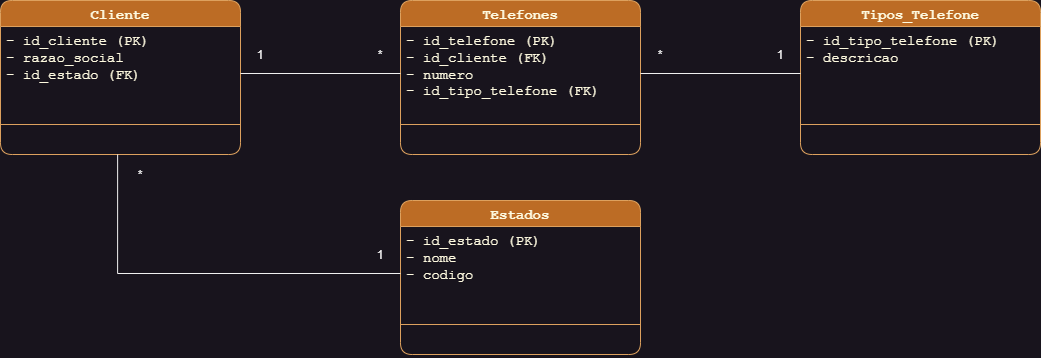

The diagram above was exported from draw.io. Its source (the exported page's mxGraphModel, read from the mxfile embedded in the PNG):
<mxGraphModel dx="1357" dy="870" grid="1" gridSize="10" guides="0" tooltips="1" connect="1" arrows="0" fold="1" page="1" pageScale="1" pageWidth="1169" pageHeight="827" math="0" shadow="0">
  <root>
    <mxCell id="0" />
    <mxCell id="1" parent="0" />
    <mxCell id="0qS0w5K-FYOlyULaYTqL-3" value="Estados" style="swimlane;fontStyle=1;align=center;verticalAlign=top;childLayout=stackLayout;horizontal=1;startSize=26;horizontalStack=0;resizeParent=1;resizeParentMax=0;resizeLast=0;collapsible=1;marginBottom=0;whiteSpace=wrap;html=1;fontFamily=Courier New;fontSize=14;labelBackgroundColor=none;fillColor=#BC6C25;strokeColor=#DDA15E;fontColor=#FEFAE0;rounded=1;" parent="1" vertex="1">
      <mxGeometry x="460" y="240" width="240" height="154" as="geometry">
        <mxRectangle x="490" y="266" width="100" height="30" as="alternateBounds" />
      </mxGeometry>
    </mxCell>
    <mxCell id="0qS0w5K-FYOlyULaYTqL-4" value="- id_&lt;span style=&quot;background-color: initial;&quot;&gt;estado (PK)&lt;/span&gt;&lt;div&gt;- nome&lt;/div&gt;&lt;div&gt;- codigo&lt;/div&gt;" style="text;strokeColor=none;fillColor=none;align=left;verticalAlign=top;spacingLeft=4;spacingRight=4;overflow=hidden;rotatable=0;points=[[0,0.5],[1,0.5]];portConstraint=eastwest;whiteSpace=wrap;html=1;fontFamily=Courier New;fontSize=14;labelBackgroundColor=none;fontColor=#FEFAE0;rounded=1;" parent="0qS0w5K-FYOlyULaYTqL-3" vertex="1">
      <mxGeometry y="26" width="240" height="94" as="geometry" />
    </mxCell>
    <mxCell id="0qS0w5K-FYOlyULaYTqL-5" value="" style="line;strokeWidth=1;fillColor=none;align=left;verticalAlign=middle;spacingTop=-1;spacingLeft=3;spacingRight=3;rotatable=0;labelPosition=right;points=[];portConstraint=eastwest;strokeColor=#DDA15E;fontFamily=Courier New;fontSize=14;labelBackgroundColor=none;fontColor=#FEFAE0;rounded=1;" parent="0qS0w5K-FYOlyULaYTqL-3" vertex="1">
      <mxGeometry y="120" width="240" height="8" as="geometry" />
    </mxCell>
    <mxCell id="0qS0w5K-FYOlyULaYTqL-6" value="&amp;nbsp;" style="text;strokeColor=none;fillColor=none;align=left;verticalAlign=top;spacingLeft=4;spacingRight=4;overflow=hidden;rotatable=0;points=[[0,0.5],[1,0.5]];portConstraint=eastwest;whiteSpace=wrap;html=1;fontFamily=Courier New;fontSize=14;labelBackgroundColor=none;fontColor=#FEFAE0;rounded=1;" parent="0qS0w5K-FYOlyULaYTqL-3" vertex="1">
      <mxGeometry y="128" width="240" height="26" as="geometry" />
    </mxCell>
    <mxCell id="0qS0w5K-FYOlyULaYTqL-7" value="Cliente" style="swimlane;fontStyle=1;align=center;verticalAlign=top;childLayout=stackLayout;horizontal=1;startSize=26;horizontalStack=0;resizeParent=1;resizeParentMax=0;resizeLast=0;collapsible=1;marginBottom=0;whiteSpace=wrap;html=1;fontFamily=Courier New;fontSize=14;labelBackgroundColor=none;fillColor=#BC6C25;strokeColor=#DDA15E;fontColor=#FEFAE0;rounded=1;" parent="1" vertex="1">
      <mxGeometry x="60" y="40" width="240" height="154" as="geometry">
        <mxRectangle x="200" y="330" width="100" height="30" as="alternateBounds" />
      </mxGeometry>
    </mxCell>
    <mxCell id="0qS0w5K-FYOlyULaYTqL-8" value="&lt;div style=&quot;font-size: 14px;&quot;&gt;- id_&lt;span style=&quot;background-color: initial;&quot;&gt;cliente (PK)&lt;/span&gt;&lt;/div&gt;&lt;div&gt;- razao_social&lt;/div&gt;&lt;div&gt;-&amp;nbsp;&lt;span style=&quot;background-color: initial;&quot;&gt;id_&lt;/span&gt;&lt;span style=&quot;background-color: initial;&quot;&gt;estado (FK)&lt;/span&gt;&lt;/div&gt;" style="text;strokeColor=none;fillColor=none;align=left;verticalAlign=top;spacingLeft=4;spacingRight=4;overflow=hidden;rotatable=0;points=[[0,0.5],[1,0.5]];portConstraint=eastwest;whiteSpace=wrap;html=1;fontFamily=Courier New;fontSize=14;labelBackgroundColor=none;fontColor=#FEFAE0;rounded=1;" parent="0qS0w5K-FYOlyULaYTqL-7" vertex="1">
      <mxGeometry y="26" width="240" height="94" as="geometry" />
    </mxCell>
    <mxCell id="0qS0w5K-FYOlyULaYTqL-9" value="" style="line;strokeWidth=1;fillColor=none;align=left;verticalAlign=middle;spacingTop=-1;spacingLeft=3;spacingRight=3;rotatable=0;labelPosition=right;points=[];portConstraint=eastwest;strokeColor=#DDA15E;fontFamily=Courier New;fontSize=14;labelBackgroundColor=none;fontColor=#FEFAE0;rounded=1;" parent="0qS0w5K-FYOlyULaYTqL-7" vertex="1">
      <mxGeometry y="120" width="240" height="8" as="geometry" />
    </mxCell>
    <mxCell id="0qS0w5K-FYOlyULaYTqL-10" value="&amp;nbsp;" style="text;strokeColor=none;fillColor=none;align=left;verticalAlign=top;spacingLeft=4;spacingRight=4;overflow=hidden;rotatable=0;points=[[0,0.5],[1,0.5]];portConstraint=eastwest;whiteSpace=wrap;html=1;fontFamily=Courier New;fontSize=14;labelBackgroundColor=none;fontColor=#FEFAE0;rounded=1;" parent="0qS0w5K-FYOlyULaYTqL-7" vertex="1">
      <mxGeometry y="128" width="240" height="26" as="geometry" />
    </mxCell>
    <mxCell id="0qS0w5K-FYOlyULaYTqL-11" value="Tipos_Telefone" style="swimlane;fontStyle=1;align=center;verticalAlign=top;childLayout=stackLayout;horizontal=1;startSize=26;horizontalStack=0;resizeParent=1;resizeParentMax=0;resizeLast=0;collapsible=1;marginBottom=0;whiteSpace=wrap;html=1;fontFamily=Courier New;fontSize=14;labelBackgroundColor=none;fillColor=#BC6C25;strokeColor=#DDA15E;fontColor=#FEFAE0;rounded=1;" parent="1" vertex="1">
      <mxGeometry x="860" y="40" width="240" height="154" as="geometry" />
    </mxCell>
    <mxCell id="0qS0w5K-FYOlyULaYTqL-12" value="&lt;div style=&quot;font-size: 14px;&quot;&gt;-&amp;nbsp;&lt;span style=&quot;background-color: initial;&quot;&gt;id_&lt;/span&gt;&lt;span style=&quot;background-color: initial;&quot;&gt;tipo_telefone (PK)&lt;/span&gt;&lt;/div&gt;&lt;div&gt;- descricao&lt;/div&gt;" style="text;strokeColor=none;fillColor=none;align=left;verticalAlign=top;spacingLeft=4;spacingRight=4;overflow=hidden;rotatable=0;points=[[0,0.5],[1,0.5]];portConstraint=eastwest;whiteSpace=wrap;html=1;fontFamily=Courier New;fontSize=14;labelBackgroundColor=none;fontColor=#FEFAE0;rounded=1;" parent="0qS0w5K-FYOlyULaYTqL-11" vertex="1">
      <mxGeometry y="26" width="240" height="94" as="geometry" />
    </mxCell>
    <mxCell id="0qS0w5K-FYOlyULaYTqL-13" value="" style="line;strokeWidth=1;fillColor=none;align=left;verticalAlign=middle;spacingTop=-1;spacingLeft=3;spacingRight=3;rotatable=0;labelPosition=right;points=[];portConstraint=eastwest;strokeColor=#DDA15E;fontFamily=Courier New;fontSize=14;labelBackgroundColor=none;fontColor=#FEFAE0;rounded=1;" parent="0qS0w5K-FYOlyULaYTqL-11" vertex="1">
      <mxGeometry y="120" width="240" height="8" as="geometry" />
    </mxCell>
    <mxCell id="0qS0w5K-FYOlyULaYTqL-14" value="&amp;nbsp;" style="text;strokeColor=none;fillColor=none;align=left;verticalAlign=top;spacingLeft=4;spacingRight=4;overflow=hidden;rotatable=0;points=[[0,0.5],[1,0.5]];portConstraint=eastwest;whiteSpace=wrap;html=1;fontFamily=Courier New;fontSize=14;labelBackgroundColor=none;fontColor=#FEFAE0;rounded=1;" parent="0qS0w5K-FYOlyULaYTqL-11" vertex="1">
      <mxGeometry y="128" width="240" height="26" as="geometry" />
    </mxCell>
    <mxCell id="6dHkGHp3Yc6yCjyb_yU--1" value="Telefones" style="swimlane;fontStyle=1;align=center;verticalAlign=top;childLayout=stackLayout;horizontal=1;startSize=26;horizontalStack=0;resizeParent=1;resizeParentMax=0;resizeLast=0;collapsible=1;marginBottom=0;whiteSpace=wrap;html=1;fontFamily=Courier New;fontSize=14;labelBackgroundColor=none;fillColor=#BC6C25;strokeColor=#DDA15E;fontColor=#FEFAE0;rounded=1;" parent="1" vertex="1">
      <mxGeometry x="460" y="40" width="240" height="154" as="geometry" />
    </mxCell>
    <mxCell id="6dHkGHp3Yc6yCjyb_yU--2" value="&lt;div style=&quot;font-size: 14px;&quot;&gt;-&amp;nbsp;&lt;span style=&quot;background-color: initial;&quot;&gt;id_&lt;/span&gt;&lt;span style=&quot;background-color: initial;&quot;&gt;telefone (PK)&lt;/span&gt;&lt;/div&gt;&lt;div&gt;-&amp;nbsp;&lt;span style=&quot;background-color: initial;&quot;&gt;id_&lt;/span&gt;&lt;span style=&quot;background-color: initial;&quot;&gt;cliente (FK)&lt;/span&gt;&lt;/div&gt;&lt;div&gt;- numero&lt;/div&gt;&lt;div&gt;-&amp;nbsp;&lt;span style=&quot;background-color: initial;&quot;&gt;id_&lt;/span&gt;&lt;span style=&quot;background-color: initial;&quot;&gt;tipo_telefone (FK)&lt;/span&gt;&lt;/div&gt;" style="text;strokeColor=none;fillColor=none;align=left;verticalAlign=top;spacingLeft=4;spacingRight=4;overflow=hidden;rotatable=0;points=[[0,0.5],[1,0.5]];portConstraint=eastwest;whiteSpace=wrap;html=1;fontFamily=Courier New;fontSize=14;labelBackgroundColor=none;fontColor=#FEFAE0;rounded=1;" parent="6dHkGHp3Yc6yCjyb_yU--1" vertex="1">
      <mxGeometry y="26" width="240" height="94" as="geometry" />
    </mxCell>
    <mxCell id="6dHkGHp3Yc6yCjyb_yU--3" value="" style="line;strokeWidth=1;fillColor=none;align=left;verticalAlign=middle;spacingTop=-1;spacingLeft=3;spacingRight=3;rotatable=0;labelPosition=right;points=[];portConstraint=eastwest;strokeColor=#DDA15E;fontFamily=Courier New;fontSize=14;labelBackgroundColor=none;fontColor=#FEFAE0;rounded=1;" parent="6dHkGHp3Yc6yCjyb_yU--1" vertex="1">
      <mxGeometry y="120" width="240" height="8" as="geometry" />
    </mxCell>
    <mxCell id="6dHkGHp3Yc6yCjyb_yU--4" value="&amp;nbsp;" style="text;strokeColor=none;fillColor=none;align=left;verticalAlign=top;spacingLeft=4;spacingRight=4;overflow=hidden;rotatable=0;points=[[0,0.5],[1,0.5]];portConstraint=eastwest;whiteSpace=wrap;html=1;fontFamily=Courier New;fontSize=14;labelBackgroundColor=none;fontColor=#FEFAE0;rounded=1;" parent="6dHkGHp3Yc6yCjyb_yU--1" vertex="1">
      <mxGeometry y="128" width="240" height="26" as="geometry" />
    </mxCell>
    <mxCell id="CMBCLn2DkkUVKULzJzzz-3" value="1" style="text;html=1;align=center;verticalAlign=middle;whiteSpace=wrap;rounded=0;" vertex="1" parent="1">
      <mxGeometry x="290" y="80" width="60" height="30" as="geometry" />
    </mxCell>
    <mxCell id="CMBCLn2DkkUVKULzJzzz-4" value="*" style="text;html=1;align=center;verticalAlign=middle;whiteSpace=wrap;rounded=0;" vertex="1" parent="1">
      <mxGeometry x="410" y="80" width="60" height="30" as="geometry" />
    </mxCell>
    <mxCell id="CMBCLn2DkkUVKULzJzzz-6" value="*" style="text;html=1;align=center;verticalAlign=middle;whiteSpace=wrap;rounded=0;" vertex="1" parent="1">
      <mxGeometry x="690" y="80" width="60" height="30" as="geometry" />
    </mxCell>
    <mxCell id="CMBCLn2DkkUVKULzJzzz-7" value="1" style="text;html=1;align=center;verticalAlign=middle;whiteSpace=wrap;rounded=0;" vertex="1" parent="1">
      <mxGeometry x="810" y="80" width="60" height="30" as="geometry" />
    </mxCell>
    <mxCell id="CMBCLn2DkkUVKULzJzzz-8" style="edgeStyle=orthogonalEdgeStyle;rounded=0;orthogonalLoop=1;jettySize=auto;html=1;exitX=1;exitY=0.5;exitDx=0;exitDy=0;entryX=0;entryY=0.5;entryDx=0;entryDy=0;endArrow=none;endFill=0;" edge="1" parent="1" source="0qS0w5K-FYOlyULaYTqL-8" target="6dHkGHp3Yc6yCjyb_yU--2">
      <mxGeometry relative="1" as="geometry" />
    </mxCell>
    <mxCell id="CMBCLn2DkkUVKULzJzzz-9" style="edgeStyle=orthogonalEdgeStyle;rounded=0;orthogonalLoop=1;jettySize=auto;html=1;exitX=1;exitY=0.5;exitDx=0;exitDy=0;entryX=0;entryY=0.5;entryDx=0;entryDy=0;endArrow=none;endFill=0;" edge="1" parent="1" source="6dHkGHp3Yc6yCjyb_yU--2" target="0qS0w5K-FYOlyULaYTqL-12">
      <mxGeometry relative="1" as="geometry" />
    </mxCell>
    <mxCell id="CMBCLn2DkkUVKULzJzzz-10" style="edgeStyle=orthogonalEdgeStyle;rounded=0;orthogonalLoop=1;jettySize=auto;html=1;exitX=0;exitY=0.5;exitDx=0;exitDy=0;entryX=0.488;entryY=1;entryDx=0;entryDy=0;entryPerimeter=0;endArrow=none;endFill=0;" edge="1" parent="1" source="0qS0w5K-FYOlyULaYTqL-4" target="0qS0w5K-FYOlyULaYTqL-10">
      <mxGeometry relative="1" as="geometry" />
    </mxCell>
    <mxCell id="CMBCLn2DkkUVKULzJzzz-11" value="*" style="text;html=1;align=center;verticalAlign=middle;whiteSpace=wrap;rounded=0;" vertex="1" parent="1">
      <mxGeometry x="170" y="200" width="60" height="30" as="geometry" />
    </mxCell>
    <mxCell id="CMBCLn2DkkUVKULzJzzz-12" value="1" style="text;html=1;align=center;verticalAlign=middle;whiteSpace=wrap;rounded=0;" vertex="1" parent="1">
      <mxGeometry x="410" y="280" width="60" height="30" as="geometry" />
    </mxCell>
  </root>
</mxGraphModel>